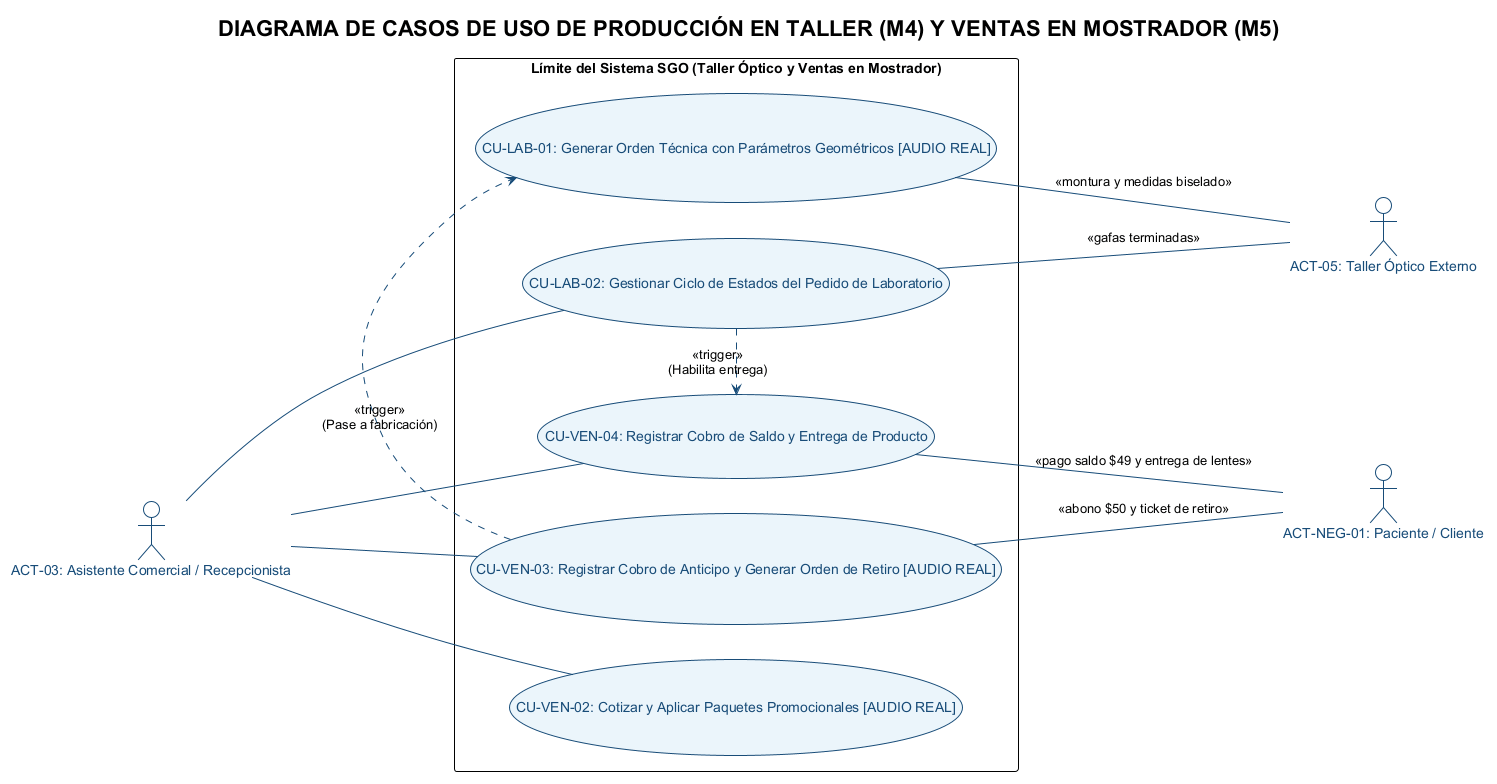

The diagram above was rendered by PlantUML. Its source (embedded in the PNG):
@startuml diagrama_cu_taller_ventas
!theme plain
left to right direction
skinparam defaultFontName Arial
skinparam actorStyle stickman

skinparam actor {
    BackgroundColor #FFFFFF
    BorderColor #184C78
    FontColor #184C78
}

skinparam usecase {
    BackgroundColor #EBF5FB
    BorderColor #184C78
    FontColor #184C78
    ArrowColor #184C78
}

title DIAGRAMA DE CASOS DE USO DE PRODUCCIÓN EN TALLER (M4) Y VENTAS EN MOSTRADOR (M5)

actor "ACT-03: Asistente Comercial / Recepcionista" as Asist
actor "ACT-05: Taller Óptico Externo" as Taller
actor "ACT-NEG-01: Paciente / Cliente" as Cliente

rectangle "Límite del Sistema SGO (Taller Óptico y Ventas en Mostrador)" {
    
    ' Ventas
    (CU-VEN-02: Cotizar y Aplicar Paquetes Promocionales [AUDIO REAL]) as CUV2
    (CU-VEN-03: Registrar Cobro de Anticipo y Generar Orden de Retiro [AUDIO REAL]) as CUV3
    (CU-VEN-04: Registrar Cobro de Saldo y Entrega de Producto) as CUV4
    
    ' Taller
    (CU-LAB-01: Generar Orden Técnica con Parámetros Geométricos [AUDIO REAL]) as CUL1
    (CU-LAB-02: Gestionar Ciclo de Estados del Pedido de Laboratorio) as CUL2
}

Asist -- CUV2
Asist -- CUV3
Asist -- CUL2
Asist -- CUV4

CUV3 -- Cliente : <<abono $50 y ticket de retiro>>
CUV4 -- Cliente : <<pago saldo $49 y entrega de lentes>>

CUL1 -- Taller : <<montura y medidas biselado>>
CUL2 -- Taller : <<gafas terminadas>>

CUV3 .> CUL1 : <<trigger>>\n(Pase a fabricación)
CUL2 .> CUV4 : <<trigger>>\n(Habilita entrega)

@enduml